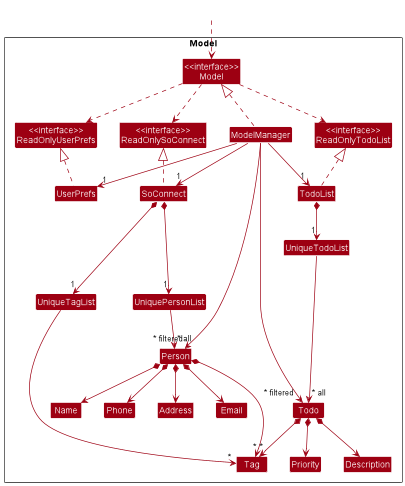

The diagram above was rendered by PlantUML. Its source (embedded in the PNG):
@startuml
!include style.puml
scale 445*486
skinparam arrowThickness 1.1
skinparam arrowColor MODEL_COLOR
skinparam classBackgroundColor MODEL_COLOR

Package Model <<Rectangle>>{
Class "<<interface>>\nReadOnlySoConnect" as ReadOnlySoConnect
Class "<<interface>>\nReadOnlyTodoList" as ReadOnlyTodoList
Class "<<interface>>\nReadOnlyUserPrefs" as ReadOnlyUserPrefs
Class "<<interface>>\nModel" as Model
Class SoConnect
Class TodoList
Class ModelManager
Class UserPrefs

Class UniquePersonList
Class UniqueTagList
Class Person
Class Address
Class Email
Class Name
Class Phone
Class Tag

Class UniqueTodoList
Class Todo
Class Description
Class Priority

}

Class HiddenOutside #FFFFFF
HiddenOutside ..> Model

SoConnect .up.|> ReadOnlySoConnect
TodoList .up.|> ReadOnlyTodoList
ModelManager .up.|> Model
Model ..> ReadOnlySoConnect
Model ..> ReadOnlyUserPrefs
Model ..> ReadOnlyTodoList
ModelManager --> "1" SoConnect
ModelManager --> "1" UserPrefs
ModelManager --> "1" TodoList
UserPrefs .up.|> ReadOnlyUserPrefs

SoConnect *--> "1" UniquePersonList
UniquePersonList --> "~* all" Person
Person *--> Name
Person *--> Phone
Person *--> Email
Person *--> Address
Person *--> "*" Tag

SoConnect *--> "1" UniqueTagList
UniqueTagList --> "*" Tag

TodoList *--> "1" UniqueTodoList
UniqueTodoList --> "~* all" Todo
Todo *--> Description
Todo *--> Priority
Todo *--> "*" Tag

Name -[hidden]right-> Phone
Phone -[hidden]right-> Address
Address -[hidden]right-> Email

ModelManager ----->"~* filtered" Person
ModelManager ------> "~* filtered" Todo
@enduml